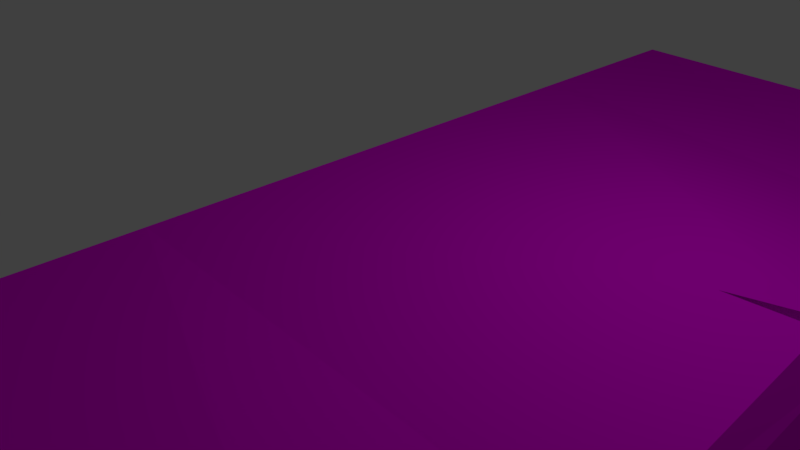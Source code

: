 # Source: walkable.blend  (saved by Blender 2.78.0; exported with 4.5.12 LTS)
import bpy
from mathutils import Matrix  # noqa: F401  (used for matrix-valued properties, if any)

bpy.ops.wm.read_factory_settings(use_empty=True)
scene = bpy.context.scene
scene.name = 'Scene'

# ---- collections
col_collection_1 = bpy.data.collections.new('Collection 1'); scene.collection.children.link(col_collection_1)

# ---- images (referenced by path relative to the original .blend; pixels are not part of the script)
import os
ASSET_DIR = os.environ.get("B2B_ASSET_DIR", "")  # directory of the original .blend (textures are referenced by path, not embedded)
HERE = os.path.dirname(os.path.abspath(__file__))  # packed textures are extracted next to this script under _unpacked/

def load_image(name, relpath, width, height, colorspace="sRGB"):
    """Load a texture the original file referenced (path relative to the .blend, or extracted next to this script)."""
    p = next((c for c in (os.path.join(HERE, relpath), os.path.join(ASSET_DIR, relpath)) if relpath and os.path.exists(c)), "")
    if p:
        img = bpy.data.images.load(p, check_existing=True)
        img.name = name
    else:  # same state as the original file: an image datablock whose file is absent (Cycles renders it pink)
        img = bpy.data.images.new(name, width, height)
        img.source = "FILE"
        img.filepath = "//" + (relpath or name)
    img.colorspace_settings.name = colorspace
    return img
img_untitled = load_image('Untitled', 'Untitled.png', 1024, 1024, 'sRGB')

# ---- materials (node trees are filled in below, after node groups)
mat_material = bpy.data.materials.new('Material')
mat_material.alpha_threshold = 0.0
mat_material.roughness = 0.5
mat_material.line_color = (0.0, 0.0, 0.0, 1.0)

# ---- material node trees
mat_material.use_nodes = True; mat_material.node_tree.nodes.clear()
_N = mat_material.node_tree.nodes; _L = mat_material.node_tree.links
n0 = _N.new('ShaderNodeOutputMaterial'); n0.name = 'Material Output'; n0.location = (300, 300)
n1 = _N.new('ShaderNodeTexImage'); n1.name = 'Image Texture'; n1.location = (-13, 79)
n1.width = 140
n1.image = img_untitled
n2 = _N.new('ShaderNodeBsdfDiffuse'); n2.name = 'Diffuse BSDF'; n2.location = (10, 300)
_L.new(n2.outputs[0], n0.inputs[0])
_L.new(n1.outputs[0], n2.inputs[0])
n0.is_active_output = True

# ---- world
world_world = bpy.data.worlds.new('World'); scene.world = world_world
world_world.color = (0.05088, 0.05088, 0.05088)
world_world.use_sun_shadow = False
world_world.sun_shadow_jitter_overblur = 0.0
world_world.cycles.sampling_method = 'MANUAL'

# ---- cameras
cam_camera = bpy.data.cameras.new('Camera')
cam_camera.clip_end = 100.0
cam_camera.lens = 35.0
cam_camera.sensor_width = 32.0
cam_camera.sensor_height = 18.0
cam_camera.ortho_scale = 7.314
cam_camera.dof.focus_distance = 0.0

# ---- lights
light_lamp = bpy.data.lights.new('Lamp', 'POINT')
light_lamp.transmission_factor = 0.0
light_lamp.cutoff_distance = 30.0
light_lamp.energy = 100.0
light_lamp.shadow_buffer_clip_start = 1.001
light_lamp.shadow_soft_size = 0.1
light_lamp.shadow_maximum_resolution = 0.006
light_lamp.use_absolute_resolution = True

# ---- meshes
me_cube = bpy.data.meshes.new('Cube')
me_cube.from_pydata([(5.246, 7.573, -0.954), (5.246, -6.217, -0.7062), (-0.804, -6.215, -0.7062), (-0.804, 7.816, -0.954), (5.246, 7.716, 0.8114), (5.246, -6.22, 0.9387), (-0.804, -6.218, 0.9387), (-0.9947, 7.962, 0.9983), (5.393, 7.985, 0.4367), (5.393, -6.676, 0.5281), (-1.0, -6.676, 0.5281), (-0.9959, 8.093, 0.6058), (5.393, 7.879, -0.5253), (5.393, -6.676, -0.3795), (-1.0, -6.676, -0.383), (-1.0, 8.361, -0.5253), (5.42, 0.811, -0.954), (-0.804, 0.811, -0.7153), (5.246, 0.811, 0.9387), (-0.902, 1.037, 0.9693), (-1.0, 0.8675, 0.5281), (5.437, 0.8675, 0.5281), (5.619, 0.8675, -0.5253), (-1.0, 0.8675, -0.3456), (5.414, -2.69, -0.8363), (5.328, -2.717, 0.7454), (5.503, -2.817, 0.4297), (5.619, -2.817, -0.3172), (-0.804, -2.676, -0.954), (-0.853, -2.563, 0.954), (-1.0, -2.817, 0.5281), (-1.0, -2.817, -0.5253), (-0.804, 4.298, -0.7153), (-0.9564, 5.044, 0.9863), (-0.9959, 4.881, 0.6063), (-1.0, 4.553, -0.3588), (5.26, 4.322, -0.84), (5.288, 4.371, 0.6662), (5.393, 4.552, 0.3402), (5.393, 4.552, -0.3189), (5.393, 7.879, -0.03314), (5.393, -6.749, 0.03909), (-1.0, -6.749, 0.03752), (-0.9987, 8.311, 0.05424), (5.552, 0.8675, 0.001406), (-1.0, 0.8675, 0.06311), (-1.0, -2.817, 0.001406), (5.574, -2.817, 0.09983), (5.393, 4.552, 0.05185), (-0.9986, 4.663, 0.09847), (5.393, -4.826, 0.5281), (5.393, -5.056, 0.5281), (5.393, -4.831, 0.001406), (5.393, -5.066, 0.001406), (5.246, -4.864, 0.9387), (5.393, -4.791, -0.5253), (5.393, -4.95, -0.5207), (5.246, -4.731, -0.954), (5.214, -4.896, 0.3557), (5.214, -5.051, 0.3557), (5.214, -4.899, 0.0001219), (5.214, -5.057, 0.0001219), (5.214, -4.872, -0.3555), (5.214, -4.979, -0.3528), (5.115, -4.921, 0.6329), (5.115, -4.831, -0.6443), (5.246, 1.133, 0.9387), (5.246, 0.8972, 0.9387), (5.507, 1.371, 0.001406), (5.421, 1.319, 0.5281), (5.434, 1.05, 0.5281), (4.234, 0.8482, 0.9437), (4.824, 1.133, 0.6448), (4.826, 0.8972, 0.6448), (5.023, 1.319, 0.2342), (5.042, 1.05, 0.2342), (5.086, 1.371, -0.2925), (3.806, 0.8482, 0.6498), (5.258, 4.904, -0.8567), (5.393, 5.372, -0.4645), (5.393, 5.039, -0.4003), (5.393, 5.601, -0.01284), (5.393, 5.156, -0.006464), (5.393, 5.516, 0.4305), (5.393, 5.181, 0.3759), (5.278, 4.97, 0.667), (5.041, 5.384, -0.3398), (5.066, 5.138, -0.3067), (5.032, 5.555, -0.01587), (5.064, 5.239, -0.01474), (5.036, 5.499, 0.3064), (5.06, 5.262, 0.2793), (4.985, 5.089, 0.5011), (4.952, 5.036, -0.5996)], [], [(24, 57, 1, 2, 28), (25, 29, 6, 5, 54), (26, 25, 54, 50), (9, 5, 6, 10), (34, 33, 7, 11), (12, 0, 3, 15), (4, 8, 11, 7), (49, 34, 11, 43), (41, 9, 10, 42), (47, 26, 50, 52), (24, 27, 55, 57), (1, 13, 14, 2), (32, 35, 15, 3), (40, 12, 15, 43), (28, 31, 23, 17), (36, 39, 22, 16), (48, 38, 69, 68), (46, 30, 20, 45), (30, 29, 19, 20), (38, 37, 66, 69), (37, 33, 19, 71, 66), (36, 16, 17, 32), (10, 6, 29, 30), (42, 10, 30, 46), (2, 14, 31, 28), (16, 22, 27, 24), (44, 21, 26, 47), (21, 18, 25, 26), (18, 71, 19, 29, 25), (16, 24, 28, 17), (0, 78, 36, 32, 3), (4, 7, 33, 37, 85), (8, 4, 85, 83), (40, 8, 83, 81), (0, 12, 79, 78), (17, 23, 35, 32), (45, 20, 34, 49), (20, 19, 33, 34), (23, 45, 49, 35), (12, 40, 81, 79), (22, 44, 47, 27), (14, 42, 46, 31), (31, 46, 45, 23), (39, 48, 68, 44, 22), (8, 40, 43, 11), (27, 47, 52, 55), (13, 41, 42, 14), (35, 49, 43, 15), (58, 64, 59), (56, 57, 65, 63), (51, 54, 5, 9), (53, 56, 63, 61), (53, 51, 9, 41), (57, 56, 13, 1), (50, 54, 64, 58), (52, 50, 58, 60), (56, 53, 41, 13), (60, 58, 59, 61), (63, 65, 62), (62, 60, 61, 63), (51, 53, 61, 59), (54, 51, 59, 64), (55, 52, 60, 62), (57, 55, 62, 65), (74, 72, 73, 75), (69, 66, 72, 74), (70, 67, 18, 21), (68, 70, 21, 44), (68, 69, 74, 76), (66, 71, 77, 72), (67, 71, 18), (75, 76, 74), (72, 77, 73), (71, 67, 73, 77), (70, 68, 76, 75), (67, 70, 75, 73), (90, 92, 91), (81, 83, 90, 88), (84, 85, 37, 38), (78, 79, 86, 93), (80, 82, 48, 39), (85, 84, 91, 92), (82, 84, 38, 48), (78, 80, 39, 36), (82, 80, 87, 89), (86, 88, 89, 87), (88, 90, 91, 89), (87, 93, 86), (79, 81, 88, 86), (83, 85, 92, 90), (80, 78, 93, 87), (84, 82, 89, 91)])
_uv = me_cube.uv_layers.new(name='UVMap')
_uv.uv.foreach_set('vector', [0.000382, 0.226, 0.01002, 0.1106, 0.01021, 0.02633, 0.3614, 0.02647, 0.3612, 0.227, 0.377, 0.6044, 0.736, 0.5957, 0.7332, 0.8025, 0.382, 0.8027, 0.382, 0.726, 0.9377, 0.4527, 0.9566, 0.4469, 0.9681, 0.5685, 0.9438, 0.5663, 0.373, 0.8285, 0.382, 0.8027, 0.7332, 0.8025, 0.7441, 0.8284, 0.836, 0.6583, 0.8578, 0.6677, 0.8578, 0.8328, 0.8351, 0.8401, 0.001935, 0.8238, 0.01011, 0.8069, 0.3613, 0.8207, 0.373, 0.851, 0.8693, 0.5759, 0.8917, 0.5691, 0.8809, 0.9295, 0.8578, 0.9287, 0.8067, 0.6458, 0.836, 0.6583, 0.8351, 0.8401, 0.8031, 0.8523, 0.972, 0.5696, 1.0, 0.5685, 1.0, 0.9235, 0.9719, 0.9247, 0.9184, 0.4527, 0.9377, 0.4527, 0.9438, 0.5663, 0.9133, 0.5666, 0.8647, 0.4454, 0.8941, 0.4527, 0.8828, 0.5643, 0.8584, 0.5609, 0.01021, 0.02633, 0.001942, 0.0, 0.373, 4.747e-05, 0.3614, 0.02647, 0.7589, 0.625, 0.7802, 0.6395, 0.7695, 0.855, 0.7441, 0.824, 0.9187, 0.5685, 0.9472, 0.5685, 0.9472, 0.9312, 0.9135, 0.9309, 0.7471, 0.2302, 0.7726, 0.2224, 0.782, 0.4309, 0.7599, 0.4276, 0.865, 0.04854, 0.8947, 0.03558, 0.882, 0.2442, 0.8578, 0.2473, 0.9162, 0.03559, 0.9329, 0.0356, 0.9437, 0.2186, 0.9129, 0.2157, 0.8032, 0.2225, 0.8337, 0.2226, 0.8326, 0.4312, 0.8057, 0.431, 0.8337, 0.2226, 0.8578, 0.2371, 0.8578, 0.4409, 0.8326, 0.4312, 0.9329, 0.0356, 0.9522, 0.04584, 0.9681, 0.229, 0.9437, 0.2186, 0.3791, 0.2033, 0.7419, 0.1651, 0.7388, 0.3919, 0.4407, 0.4027, 0.3819, 0.3866, 0.009383, 0.6228, 0.0, 0.4242, 0.3614, 0.424, 0.3615, 0.6214, 0.8348, 0.004256, 0.8577, 0.03022, 0.8578, 0.2371, 0.8337, 0.2226, 0.8064, 0.0, 0.8348, 0.004256, 0.8337, 0.2226, 0.8032, 0.2225, 0.7624, 0.02999, 0.782, 0.004015, 0.7726, 0.2224, 0.7471, 0.2302, 0.8578, 0.2473, 0.882, 0.2442, 0.8941, 0.4527, 0.8647, 0.4454, 0.9128, 0.2442, 0.9437, 0.2442, 0.9377, 0.4527, 0.9184, 0.4527, 0.9437, 0.2442, 0.9681, 0.2473, 0.9566, 0.4469, 0.9377, 0.4527, 0.3819, 0.4048, 0.4407, 0.4027, 0.7388, 0.3919, 0.736, 0.5957, 0.377, 0.6044, 0.0, 0.4242, 0.000382, 0.226, 0.3612, 0.227, 0.3614, 0.424, 0.01011, 0.8069, 0.009491, 0.6558, 0.009383, 0.6228, 0.3615, 0.6214, 0.3613, 0.8207, 0.3817, 0.01403, 0.7441, 0.0, 0.7419, 0.1651, 0.3791, 0.2033, 0.3797, 0.1694, 0.3947, 1.0, 0.373, 0.9841, 0.3873, 0.829, 0.4002, 0.8604, 0.4221, 0.995, 0.3947, 1.0, 0.4002, 0.8604, 0.4257, 0.8661, 0.4756, 0.9796, 0.4506, 0.996, 0.4523, 0.8541, 0.4756, 0.8285, 0.7599, 0.4276, 0.782, 0.4309, 0.7802, 0.6395, 0.7589, 0.625, 0.8057, 0.431, 0.8326, 0.4312, 0.836, 0.6583, 0.8067, 0.6458, 0.8326, 0.4312, 0.8578, 0.4409, 0.8578, 0.6677, 0.836, 0.6583, 0.782, 0.4309, 0.8057, 0.431, 0.8067, 0.6458, 0.7802, 0.6395, 0.4506, 0.996, 0.4221, 0.995, 0.4257, 0.8661, 0.4523, 0.8541, 0.882, 0.2442, 0.9128, 0.2442, 0.9184, 0.4527, 0.8941, 0.4527, 0.782, 0.004015, 0.8064, 0.0, 0.8032, 0.2225, 0.7726, 0.2224, 0.7726, 0.2224, 0.8032, 0.2225, 0.8057, 0.431, 0.782, 0.4309, 0.8947, 0.03558, 0.9162, 0.03559, 0.9129, 0.2157, 0.9128, 0.2442, 0.882, 0.2442, 0.8917, 0.5691, 0.9187, 0.5685, 0.9135, 0.9309, 0.8809, 0.9295, 0.8941, 0.4527, 0.9184, 0.4527, 0.9133, 0.5666, 0.8828, 0.5643, 0.9475, 0.5692, 0.972, 0.5696, 0.9719, 0.9247, 0.9472, 0.9242, 0.7802, 0.6395, 0.8067, 0.6458, 0.8031, 0.8523, 0.7695, 0.855, 0.1227, 0.9073, 0.1223, 0.9234, 0.1137, 0.9079, 0.0004595, 0.8761, 0.01005, 0.851, 0.01718, 0.8688, 0.0107, 0.8857, 0.5609, 0.847, 0.5852, 0.8361, 0.5852, 0.9128, 0.5609, 0.9387, 0.0, 0.906, 0.0004595, 0.8761, 0.0107, 0.8857, 0.01039, 0.9058, 0.5304, 0.8475, 0.5609, 0.847, 0.5609, 0.9387, 0.5326, 0.9428, 0.4756, 0.8285, 0.5002, 0.841, 0.5084, 0.9387, 0.4899, 0.9126, 0.01718, 0.8744, 0.02565, 0.851, 0.03401, 0.8681, 0.02829, 0.8838, 0.01764, 0.9041, 0.01718, 0.8744, 0.02829, 0.8838, 0.02861, 0.9039, 0.5002, 0.841, 0.5304, 0.8475, 0.5326, 0.9428, 0.5084, 0.9387, 0.1212, 0.8873, 0.1227, 0.9073, 0.1137, 0.9079, 0.112, 0.8879, 0.1152, 0.8677, 0.1227, 0.851, 0.1214, 0.8672, 0.1214, 0.8672, 0.1212, 0.8873, 0.112, 0.8879, 0.1152, 0.8677, 0.0002739, 0.9357, 0.0, 0.906, 0.01039, 0.9058, 0.01058, 0.9259, 0.01005, 0.9584, 0.0002739, 0.9357, 0.01058, 0.9259, 0.01718, 0.9412, 0.01761, 0.934, 0.01764, 0.9041, 0.02861, 0.9039, 0.02858, 0.9241, 0.02565, 0.9584, 0.01761, 0.934, 0.02858, 0.9241, 0.03401, 0.9405, 0.09877, 0.8797, 0.09877, 0.9057, 0.08621, 0.9111, 0.08446, 0.8857, 0.5982, 0.9102, 0.5852, 0.8869, 0.6133, 0.8775, 0.6255, 0.9019, 0.9437, 0.2338, 0.9681, 0.2424, 0.9681, 0.2473, 0.9437, 0.2442, 0.9129, 0.2157, 0.9437, 0.2338, 0.9437, 0.2442, 0.9128, 0.2442, 0.6201, 0.9318, 0.5982, 0.9102, 0.6255, 0.9019, 0.6481, 0.9225, 0.5852, 0.8869, 0.6198, 0.8381, 0.6481, 0.8285, 0.6133, 0.8775, 0.3819, 0.3999, 0.4407, 0.4027, 0.3819, 0.4048, 0.08446, 0.8857, 0.08922, 0.851, 0.09877, 0.8797, 0.112, 0.851, 0.112, 0.9108, 0.09877, 0.8545, 0.6838, 0.9165, 0.6481, 0.8717, 0.6765, 0.8799, 0.7124, 0.925, 0.6609, 0.8494, 0.684, 0.8285, 0.7124, 0.8368, 0.6882, 0.8563, 0.6481, 0.8717, 0.6609, 0.8494, 0.6882, 0.8563, 0.6765, 0.8799, 0.03817, 0.8611, 0.06246, 0.851, 0.05188, 0.8634, 0.06246, 0.8764, 0.06413, 0.851, 0.08446, 0.8588, 0.08353, 0.8772, 0.935, 0.0, 0.9523, 0.01194, 0.9522, 0.04584, 0.9329, 0.0356, 0.1627, 0.851, 0.1627, 0.8784, 0.1427, 0.8738, 0.1433, 0.8536, 0.89, 0.008016, 0.9128, 0.001446, 0.9162, 0.03559, 0.8947, 0.03558, 0.7202, 0.9145, 0.7144, 0.8976, 0.7339, 0.8915, 0.7376, 0.9044, 0.9128, 0.001446, 0.935, 0.0, 0.9329, 0.0356, 0.9162, 0.03559, 0.864, 0.01557, 0.89, 0.008016, 0.8947, 0.03558, 0.865, 0.04854, 0.7137, 0.876, 0.7124, 0.8541, 0.732, 0.8587, 0.7331, 0.875, 0.04307, 0.8979, 0.03401, 0.8791, 0.05239, 0.88, 0.05741, 0.8968, 0.03401, 0.8791, 0.03817, 0.8611, 0.05188, 0.8634, 0.05239, 0.88, 0.05741, 0.8968, 0.06246, 0.9132, 0.04307, 0.8979, 0.06435, 0.901, 0.06246, 0.8764, 0.08353, 0.8772, 0.08446, 0.8948, 0.1427, 0.851, 0.1427, 0.8829, 0.1247, 0.8796, 0.1227, 0.8561, 0.7124, 0.8541, 0.7188, 0.8285, 0.7376, 0.8423, 0.732, 0.8587, 0.7144, 0.8976, 0.7137, 0.876, 0.7331, 0.875, 0.7339, 0.8915])
me_cube.materials.append(mat_material)
me_cube.use_remesh_preserve_volume = False
me_cube.use_remesh_preserve_attributes = False
me_cube.use_mirror_vertex_groups = False
me_cube.update()

# ---- objects
ob_cube = bpy.data.objects.new('Cube', me_cube)
ob_lamp = bpy.data.objects.new('Lamp', light_lamp)
ob_camera = bpy.data.objects.new('Camera', cam_camera)

# ---- transforms, parenting, visibility, modifiers, constraints
ob_cube.location = (0.0, 0.0, 0.0)
ob_cube.lock_rotations_4d = False
ob_cube.empty_display_type = 'ARROWS'
ob_cube.lineart.crease_threshold = 0.0
ob_lamp.location = (4.076, 1.005, 5.904)
ob_lamp.rotation_euler = (0.6503, 0.05522, 1.866)
ob_lamp.lock_rotations_4d = False
ob_lamp.empty_display_type = 'ARROWS'
ob_lamp.color = (0.0, 0.0, 0.0, 0.0)
ob_lamp.lineart.crease_threshold = 0.0
ob_camera.location = (7.481, -6.508, 5.344)
ob_camera.rotation_euler = (1.109, 0.0, 0.8149)
ob_camera.lock_rotations_4d = False
ob_camera.empty_display_type = 'ARROWS'
ob_camera.color = (0.0, 0.0, 0.0, 0.0)
ob_camera.display_type = 'WIRE'
ob_camera.lineart.crease_threshold = 0.0

# ---- collection membership
col_collection_1.objects.link(ob_cube)
col_collection_1.objects.link(ob_lamp)
col_collection_1.objects.link(ob_camera)

# ---- scene / render settings (as saved in the file)
scene.camera = ob_camera
scene.frame_start = 1; scene.frame_end = 250; scene.frame_set(0)
scene.render.engine = 'CYCLES'
scene.render.resolution_percentage = 50
scene.render.dither_intensity = 0.0
scene.cycles.use_denoising = False
scene.cycles.samples = 128
scene.cycles.sampling_pattern = 'TABULATED_SOBOL'
scene.cycles.light_sampling_threshold = 0.0
scene.cycles.use_adaptive_sampling = False
scene.cycles.use_light_tree = False
scene.cycles.blur_glossy = 0.0
scene.cycles.sample_clamp_indirect = 0.0
scene.view_settings.view_transform = 'Standard'
bpy.context.view_layer.update()
